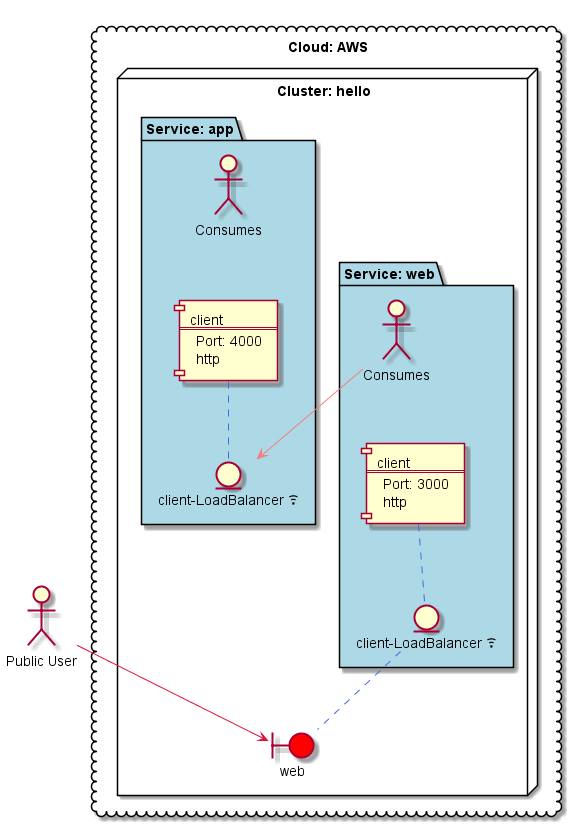

The diagram above was rendered by PlantUML. Its source (embedded in the PNG):
@startuml
cloud "Cloud: AWS" {
node "Cluster: hello" as CL_hello {
package "Service: app" as S_hello_app #LightBlue {
actor :Consumes: as CO_hello_app
component "client\n===\nPort: 4000\nhttp" as C_hello_app_client
entity "client-LoadBalancer <&wifi>" as I_hello_app_client
C_hello_app_client .. I_hello_app_client #RoyalBlue
CO_hello_app -[hidden]-> C_hello_app_client
}
package "Service: web" as S_hello_web #LightBlue {
actor :Consumes: as CO_hello_web
component "client\n===\nPort: 3000\nhttp" as C_hello_web_client
entity "client-LoadBalancer <&wifi>" as I_hello_web_client
C_hello_web_client .. I_hello_web_client #RoyalBlue
CO_hello_web -[hidden]-> C_hello_web_client
}
boundary "web" as CI_hello_web #red
I_hello_web_client .. CI_hello_web #RoyalBlue
}
}
actor :Public User: as EX_Consumer
EX_Consumer --> CI_hello_web #Crimson
CO_hello_web --> I_hello_app_client #LightCoral
@enduml